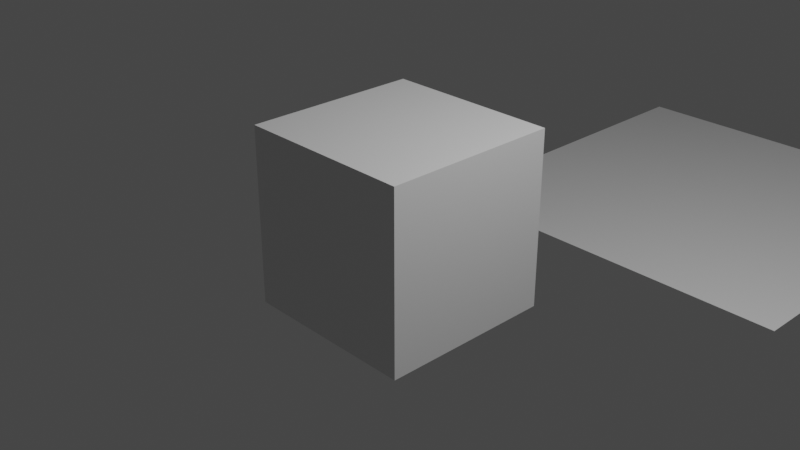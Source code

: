 # Source: BlendGit.blend  (saved by Blender 4.1.24; exported with 4.5.12 LTS)
import bpy
from mathutils import Matrix  # noqa: F401  (used for matrix-valued properties, if any)

bpy.ops.wm.read_factory_settings(use_empty=True)
scene = bpy.context.scene
scene.name = 'Scene'

# ---- collections
col_collection = bpy.data.collections.new('Collection'); scene.collection.children.link(col_collection)

# ---- materials (node trees are filled in below, after node groups)
mat_material = bpy.data.materials.new('Material')
mat_material.alpha_threshold = 0.0
mat_material.use_transparent_shadow = False
mat_material.line_color = (0.0, 0.0, 0.0, 1.0)

# ---- material node trees
mat_material.use_nodes = True; mat_material.node_tree.nodes.clear()
_N = mat_material.node_tree.nodes; _L = mat_material.node_tree.links
n0 = _N.new('ShaderNodeOutputMaterial'); n0.name = 'Material Output'; n0.location = (300, 300)
n1 = _N.new('ShaderNodeBsdfPrincipled'); n1.name = 'Principled BSDF'; n1.location = (10, 300)
n1.distribution = 'GGX'
n1.subsurface_method = 'RANDOM_WALK_SKIN'
n1.inputs[2].default_value = 0.4
n1.inputs[3].default_value = 1.45
n1.inputs[27].default_value = (0.0, 0.0, 0.0, 1.0)
n1.inputs[28].default_value = 1.0
_L.new(n1.outputs[0], n0.inputs[0])
n0.is_active_output = True

# ---- world
world_world = bpy.data.worlds.new('World'); scene.world = world_world
world_world.use_nodes = True; world_world.node_tree.nodes.clear()
_N = world_world.node_tree.nodes; _L = world_world.node_tree.links
n0 = _N.new('ShaderNodeOutputWorld'); n0.name = 'World Output'; n0.location = (300, 300)
n1 = _N.new('ShaderNodeBackground'); n1.name = 'Background'; n1.location = (10, 300)
n1.inputs[0].default_value = (0.05088, 0.05088, 0.05088, 1.0)
_L.new(n1.outputs[0], n0.inputs[0])
n0.is_active_output = True
world_world.color = (0.05088, 0.05088, 0.05088)
world_world.use_sun_shadow = False
world_world.sun_shadow_jitter_overblur = 0.0

# ---- cameras
cam_camera = bpy.data.cameras.new('Camera')
cam_camera.clip_end = 100.0
cam_camera.ortho_scale = 7.314

# ---- lights
light_light = bpy.data.lights.new('Light', 'POINT')
light_light.transmission_factor = 0.0
light_light.energy = 1000.0
light_light.shadow_soft_size = 0.1
light_light.shadow_maximum_resolution = 0.006
light_light.use_absolute_resolution = True

# ---- meshes
me_cube = bpy.data.meshes.new('Cube')
me_cube.from_pydata([(1.0, 1.0, 1.0), (1.0, 1.0, -1.0), (1.0, -1.0, 1.0), (1.0, -1.0, -1.0), (-1.0, 1.0, 1.0), (-1.0, 1.0, -1.0), (-1.0, -1.0, 1.0), (-1.0, -1.0, -1.0)], [], [(0, 4, 6, 2), (3, 2, 6, 7), (7, 6, 4, 5), (5, 1, 3, 7), (1, 0, 2, 3), (5, 4, 0, 1)])
_uv = me_cube.uv_layers.new(name='UVMap')
_uv.uv.foreach_set('vector', [0.625, 0.5, 0.875, 0.5, 0.875, 0.75, 0.625, 0.75, 0.375, 0.75, 0.625, 0.75, 0.625, 1.0, 0.375, 1.0, 0.375, 0.0, 0.625, 0.0, 0.625, 0.25, 0.375, 0.25, 0.125, 0.5, 0.375, 0.5, 0.375, 0.75, 0.125, 0.75, 0.375, 0.5, 0.625, 0.5, 0.625, 0.75, 0.375, 0.75, 0.375, 0.25, 0.625, 0.25, 0.625, 0.5, 0.375, 0.5])
me_cube.materials.append(mat_material)
me_cube.use_remesh_preserve_volume = False
me_cube.use_remesh_preserve_attributes = False
me_cube.use_mirror_vertex_groups = False
me_cube.update()
me_plane = bpy.data.meshes.new('Plane')
me_plane.from_pydata([(-1.0, -1.0, 0.0), (1.0, -1.0, 0.0), (-1.0, 1.0, 0.0), (1.0, 1.0, 0.0)], [], [(0, 1, 3, 2)])
_uv = me_plane.uv_layers.new(name='UVMap')
_uv.uv.foreach_set('vector', [0.0, 0.0, 1.0, 0.0, 1.0, 1.0, 0.0, 1.0])
me_plane.use_remesh_fix_poles = True
me_plane.use_remesh_preserve_attributes = False
me_plane.update()

# ---- objects
ob_cube = bpy.data.objects.new('Cube', me_cube)
ob_light = bpy.data.objects.new('Light', light_light)
ob_camera = bpy.data.objects.new('Camera', cam_camera)
ob_plane = bpy.data.objects.new('Plane', me_plane)

# ---- transforms, parenting, visibility, modifiers, constraints
ob_cube.location = (0.0, 0.0, 0.0)
ob_cube.lock_rotations_4d = False
ob_cube.empty_display_type = 'ARROWS'
ob_cube.lineart.crease_threshold = 0.0
ob_light.location = (4.076, 1.005, 5.904)
ob_light.rotation_euler = (0.6503, 0.05522, 1.866)
ob_light.lock_rotations_4d = False
ob_light.empty_display_type = 'ARROWS'
ob_light.color = (0.0, 0.0, 0.0, 0.0)
ob_light.lineart.crease_threshold = 0.0
ob_camera.location = (7.359, -6.926, 4.958)
ob_camera.rotation_euler = (1.109, 0.0, 0.8149)
ob_camera.lock_rotations_4d = False
ob_camera.empty_display_type = 'ARROWS'
ob_camera.color = (0.0, 0.0, 0.0, 0.0)
ob_camera.display_type = 'WIRE'
ob_camera.lineart.crease_threshold = 0.0
ob_plane.location = (0.0, 5.899, -1.628)
ob_plane.scale = (2.531, 2.531, 2.531)

# ---- collection membership
col_collection.objects.link(ob_cube)
col_collection.objects.link(ob_light)
col_collection.objects.link(ob_camera)
col_collection.objects.link(ob_plane)

# ---- scene / render settings (as saved in the file)
scene.camera = ob_camera
scene.frame_start = 1; scene.frame_end = 250; scene.frame_set(1)
scene.render.engine = 'BLENDER_EEVEE_NEXT'
scene.cycles.sampling_pattern = 'TABULATED_SOBOL'
scene.cycles.use_light_tree = False
scene.eevee.ray_tracing_options.trace_max_roughness = 0.0
scene.view_settings.view_transform = 'Filmic'
bpy.context.view_layer.update()
